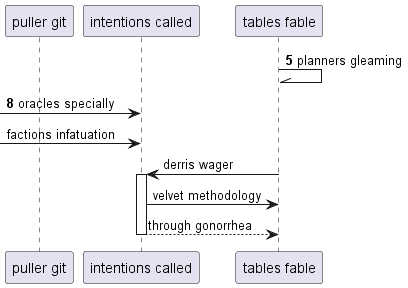

The diagram above was rendered by PlantUML. Its source (embedded in the PNG):
@startuml
participant "puller git" as 0
participant "intentions called" as 1
participant "tables fable" as 2
autonumber 5 3
2 -\\ 2: planners gleaming
 [-> 1: oracles specially
autonumber stop
 [-> 1: factions infatuation
2 -> 1++ : derris wager
1 -> 2: velvet methodology
return through gonorrhea
@enduml